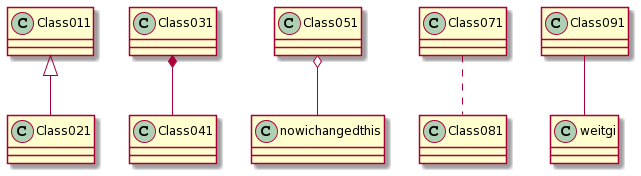

The diagram above was rendered by PlantUML. Its source (embedded in the PNG):
@startuml
Class011 <|-- Class021
Class031 *-- Class041
Class051 o-- nowichangedthis
Class071 .. Class081
Class091 -- weitgi
@enduml